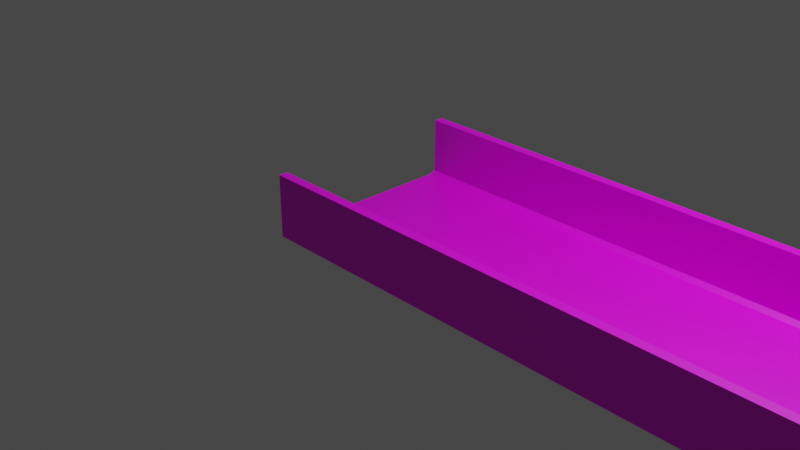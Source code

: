 # Source: straight.blend  (saved by Blender 2.90.8; exported with 4.5.12 LTS)
import bpy
from mathutils import Matrix  # noqa: F401  (used for matrix-valued properties, if any)

bpy.ops.wm.read_factory_settings(use_empty=True)
scene = bpy.context.scene
scene.name = 'Scene'

# ---- collections
col_collection = bpy.data.collections.new('Collection'); scene.collection.children.link(col_collection)

# ---- images (referenced by path relative to the original .blend; pixels are not part of the script)
import os
ASSET_DIR = os.environ.get("B2B_ASSET_DIR", "")  # directory of the original .blend (textures are referenced by path, not embedded)
HERE = os.path.dirname(os.path.abspath(__file__))  # packed textures are extracted next to this script under _unpacked/

def load_image(name, relpath, width, height, colorspace="sRGB"):
    """Load a texture the original file referenced (path relative to the .blend, or extracted next to this script)."""
    p = next((c for c in (os.path.join(HERE, relpath), os.path.join(ASSET_DIR, relpath)) if relpath and os.path.exists(c)), "")
    if p:
        img = bpy.data.images.load(p, check_existing=True)
        img.name = name
    else:  # same state as the original file: an image datablock whose file is absent (Cycles renders it pink)
        img = bpy.data.images.new(name, width, height)
        img.source = "FILE"
        img.filepath = "//" + (relpath or name)
    img.colorspace_settings.name = colorspace
    return img
img_bricks_png = load_image('bricks.png', 'bricks.png', 1024, 1024, 'sRGB')
img_texturescom_roads0148_2_m_jpg = load_image('TexturesCom_Roads0148_2_M.jpg', 'TexturesCom_Roads0148_2_M.jpg', 1024, 1024, 'sRGB')

# ---- materials (node trees are filled in below, after node groups)
mat_wall = bpy.data.materials.new('Wall')
mat_wall.use_transparent_shadow = False
mat_road = bpy.data.materials.new('Road')
mat_road.use_transparent_shadow = False

# ---- material node trees
mat_wall.use_nodes = True; mat_wall.node_tree.nodes.clear()
_N = mat_wall.node_tree.nodes; _L = mat_wall.node_tree.links
n0 = _N.new('ShaderNodeBsdfPrincipled'); n0.name = 'Principled BSDF'; n0.location = (10, 300)
n0.distribution = 'GGX'
n0.subsurface_method = 'BURLEY'
n0.inputs[3].default_value = 1.45
n0.inputs[27].default_value = (0.0, 0.0, 0.0, 1.0)
n0.inputs[28].default_value = 1.0
n1 = _N.new('ShaderNodeOutputMaterial'); n1.name = 'Material Output'; n1.location = (300, 300)
n2 = _N.new('ShaderNodeTexImage'); n2.name = 'Image Texture'; n2.location = (-280, 280)
n2.image = img_bricks_png
_L.new(n0.outputs[0], n1.inputs[0])
_L.new(n2.outputs[0], n0.inputs[0])
n1.is_active_output = True
mat_road.use_nodes = True; mat_road.node_tree.nodes.clear()
_N = mat_road.node_tree.nodes; _L = mat_road.node_tree.links
n0 = _N.new('ShaderNodeBsdfPrincipled'); n0.name = 'Principled BSDF'; n0.location = (10, 300)
n0.distribution = 'GGX'
n0.subsurface_method = 'BURLEY'
n0.inputs[3].default_value = 1.45
n0.inputs[27].default_value = (0.0, 0.0, 0.0, 1.0)
n0.inputs[28].default_value = 1.0
n1 = _N.new('ShaderNodeOutputMaterial'); n1.name = 'Material Output'; n1.location = (300, 300)
n2 = _N.new('ShaderNodeTexImage'); n2.name = 'Image Texture'; n2.location = (-280, 280)
n2.image = img_texturescom_roads0148_2_m_jpg
_L.new(n0.outputs[0], n1.inputs[0])
_L.new(n2.outputs[0], n0.inputs[0])
n1.is_active_output = True

# ---- world
world_world = bpy.data.worlds.new('World'); scene.world = world_world
world_world.use_nodes = True; world_world.node_tree.nodes.clear()
_N = world_world.node_tree.nodes; _L = world_world.node_tree.links
n0 = _N.new('ShaderNodeOutputWorld'); n0.name = 'World Output'; n0.location = (300, 300)
n1 = _N.new('ShaderNodeBackground'); n1.name = 'Background'; n1.location = (10, 300)
n1.inputs[0].default_value = (0.05088, 0.05088, 0.05088, 1.0)
_L.new(n1.outputs[0], n0.inputs[0])
n0.is_active_output = True
world_world.color = (0.05088, 0.05088, 0.05088)
world_world.use_sun_shadow = False
world_world.sun_shadow_jitter_overblur = 0.0

# ---- cameras
cam_camera = bpy.data.cameras.new('Camera')
cam_camera.clip_end = 100.0
cam_camera.ortho_scale = 7.314

# ---- lights
light_light = bpy.data.lights.new('Light', 'POINT')
light_light.transmission_factor = 0.0
light_light.energy = 1000.0
light_light.shadow_soft_size = 0.1
light_light.shadow_maximum_resolution = 0.006
light_light.use_absolute_resolution = True

# ---- meshes
me_plane = bpy.data.meshes.new('Plane')
me_plane.from_pydata([(-1.0, -1.004, 0.0), (1.0, -1.004, 0.0), (-1.0, -1.004, 0.07138), (1.0, -1.004, 0.07138), (-1.0, -1.004, 0.0), (1.0, -1.004, 0.0), (-1.0, -1.101, 0.0), (1.0, -1.101, 0.0), (-1.0, -1.101, 0.07138), (1.0, -1.101, 0.07138), (-1.0, -1.004, 0.6), (1.0, -1.004, 0.6), (-1.0, -1.101, 0.6), (1.0, -1.101, 0.6), (-1.0, 1.004, 0.0), (1.0, 1.004, 0.0), (-1.0, 1.004, 0.07138), (1.0, 1.004, 0.07138), (-1.0, 1.004, 0.0), (1.0, 1.004, 0.0), (-1.0, 1.101, 0.0), (1.0, 1.101, 0.0), (-1.0, 1.101, 0.07138), (1.0, 1.101, 0.07138), (-1.0, 1.004, 0.6), (1.0, 1.004, 0.6), (-1.0, 1.101, 0.6), (1.0, 1.101, 0.6)], [], [(1, 0, 4, 5), (1, 3, 11, 13, 9, 7), (0, 1, 7, 6), (2, 0, 6, 8), (11, 10, 12, 13), (3, 2, 10, 11), (2, 8, 12, 10), (6, 7, 9, 13, 12, 8), (20, 22, 26, 27, 23, 21), (15, 19, 18, 14), (22, 20, 14, 16, 24, 26), (14, 20, 21, 15), (15, 21, 23, 27, 25, 17), (25, 27, 26, 24), (17, 25, 24, 16)])
_uv = me_plane.uv_layers.new(name='UVMap')
_uv.uv.foreach_set('vector', [1.0, 0.0, 0.0, 0.0, 0.0, 0.0, 1.0, 0.0, 1.0, 0.0, 1.0, 0.0, 1.0, 0.0, 1.0, 0.0, 1.0, 0.0, 1.0, 0.0, 0.0, 0.0, 1.0, 0.0, 1.0, 0.0, 0.0, 0.0, 0.0, 0.0, 0.0, 0.0, 0.0, 0.0, 0.0, 0.0, 1.0, 0.0, 0.0, 0.0, 0.0, 0.0, 1.0, 0.0, 6.632e-05, 6.647e-05, 0.9999, 6.632e-05, 0.9999, 1.002, 6.632e-05, 1.002, 0.0, 0.0, 0.0, 0.0, 0.0, 0.0, 0.0, 0.0, 0.0, 0.0, 1.0, 0.0, 1.0, 0.0, 1.0, 0.0, 0.0, 0.0, 0.0, 0.0, 0.0, 0.0, 0.0, 0.0, 0.0, 0.0, 1.0, 0.0, 1.0, 0.0, 1.0, 0.0, 1.0, 0.0, 1.0, 0.0, 0.0, 0.0, 0.0, 0.0, 0.0, 0.0, 0.0, 0.0, 0.0, 0.0, 0.0, 0.0, 0.0, 0.0, 0.0, 0.0, 0.0, 0.0, 0.0, 0.0, 1.0, 0.0, 1.0, 0.0, 1.0, 0.0, 1.0, 0.0, 1.0, 0.0, 1.0, 0.0, 1.0, 0.0, 1.0, 0.0, 1.0, 0.0, 1.0, 0.0, 0.0, 0.0, 0.0, 0.0, 1.002, 0.007939, 1.0, 1.004, -0.003477, 0.9973, -0.001593, 0.0008097])
me_plane.materials.append(mat_wall)
me_plane.use_remesh_fix_poles = True
me_plane.use_remesh_preserve_attributes = False
me_plane.use_mirror_vertex_groups = False
me_plane.update()
me_plane_001 = bpy.data.meshes.new('Plane.001')
me_plane_001.from_pydata([(-1.0, -1.004, 0.0), (1.0, -1.004, 0.0), (1.0, -0.9348, 0.0), (-1.0, -0.9348, 0.0), (-1.0, -0.9348, 0.04565), (-1.0, -1.004, 0.07138), (1.0, -1.004, 0.07138), (1.0, -0.9348, 0.04565), (-1.0, 1.004, 0.0), (1.0, 1.004, 0.0), (1.0, 0.9348, 0.0), (-1.0, 0.9348, 0.0), (-1.0, 0.0, 0.0), (1.0, 0.0, 0.0), (-1.0, 0.9348, 0.04565), (-1.0, 1.004, 0.07138), (1.0, 1.004, 0.07138), (1.0, 0.9348, 0.04565), (-1.0, 0.0, 0.04565), (1.0, 0.0, 0.04565)], [], [(5, 6, 7, 4), (9, 16, 17, 19, 7, 6, 1, 2, 13, 10), (3, 0, 5, 4, 18, 14, 15, 8, 11, 12), (0, 3, 12, 11, 8, 9, 10, 13, 2, 1), (15, 14, 17, 16), (4, 7, 19, 17, 14, 18)])
_uv = me_plane_001.uv_layers.new(name='UVMap')
_uv.uv.foreach_set('vector', [1.001, -0.003268, 0.9943, 0.9937, 0.9343, 0.9915, 0.9407, -0.005509, 1.0, 0.0, 1.0, 0.0, 1.0, 0.25, 1.0, 0.5, 1.0, 0.25, 1.0, 0.0, 1.0, 0.0, 1.0, 0.25, 1.0, 0.5, 1.0, 0.25, 0.0, 0.25, 0.0, 0.0, 0.0, 0.0, 0.0, 0.25, 0.0, 0.5, 0.0, 0.25, 0.0, 0.0, 0.0, 0.0, 0.0, 0.25, 0.0, 0.5, 0.0, 0.0, 0.0, 0.25, 0.0, 0.5, 0.0, 0.25, 0.0, 0.0, 1.0, 0.0, 1.0, 0.25, 1.0, 0.5, 1.0, 0.25, 1.0, 0.0, -0.006983, -0.004058, 0.02998, -0.005015, 0.03698, 0.9976, 2.389e-05, 0.9985, 0.8514, -0.005368, 0.8529, 0.7323, 0.4995, 0.7319, 0.1461, 0.7314, 0.1446, -0.006319, 0.498, -0.005843])
me_plane_001.materials.append(mat_road)
me_plane_001.use_remesh_fix_poles = True
me_plane_001.use_remesh_preserve_attributes = False
me_plane_001.use_mirror_vertex_groups = False
me_plane_001.update()

# ---- objects
ob_light = bpy.data.objects.new('Light', light_light)
ob_camera = bpy.data.objects.new('Camera', cam_camera)
ob_wall = bpy.data.objects.new('Wall', me_plane)
ob_road = bpy.data.objects.new('Road', me_plane_001)

# ---- transforms, parenting, visibility, modifiers, constraints
ob_light.location = (4.076, 1.005, 5.904)
ob_light.rotation_euler = (0.6503, 0.05522, 1.866)
ob_light.lock_rotations_4d = False
ob_light.empty_display_type = 'ARROWS'
ob_light.color = (0.0, 0.0, 0.0, 0.0)
ob_light.lineart.crease_threshold = 0.0
ob_camera.location = (7.359, -6.926, 4.958)
ob_camera.rotation_euler = (1.109, 0.0, 0.8149)
ob_camera.lock_rotations_4d = False
ob_camera.empty_display_type = 'ARROWS'
ob_camera.color = (0.0, 0.0, 0.0, 0.0)
ob_camera.display_type = 'WIRE'
ob_camera.lineart.crease_threshold = 0.0
ob_wall.location = (0.0, 0.0, 0.0)
ob_wall.scale = (0.5, 1.0, 1.095)
ob_wall.lineart.crease_threshold = 0.0
_m = ob_wall.modifiers.new('Array', 'ARRAY')
_m.count = 100
_m.constant_offset_displace = (0.0, 0.0, 0.0)
ob_road.location = (0.0, 0.0, 0.0)
ob_road.scale = (0.5, 1.0, 1.095)
ob_road.lineart.crease_threshold = 0.0
_m = ob_road.modifiers.new('Array', 'ARRAY')
_m.count = 100
_m.constant_offset_displace = (0.0, 0.0, 0.0)

# ---- collection membership
col_collection.objects.link(ob_light)
col_collection.objects.link(ob_camera)
col_collection.objects.link(ob_wall)
col_collection.objects.link(ob_road)

# ---- scene / render settings (as saved in the file)
scene.camera = ob_camera
scene.frame_start = 1; scene.frame_end = 250; scene.frame_set(1)
scene.render.engine = 'BLENDER_EEVEE_NEXT'
scene.cycles.use_denoising = False
scene.cycles.samples = 128
scene.cycles.sampling_pattern = 'TABULATED_SOBOL'
scene.cycles.use_adaptive_sampling = False
scene.cycles.use_light_tree = False
scene.view_settings.view_transform = 'Filmic'
bpy.context.view_layer.update()
